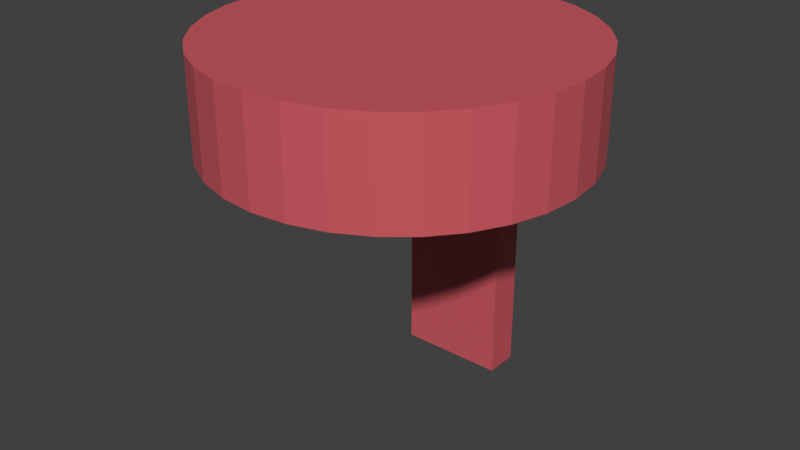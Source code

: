 # Source: Scarf.blend  (saved by Blender 4.0.36; exported with 4.5.12 LTS)
import bpy
from mathutils import Matrix  # noqa: F401  (used for matrix-valued properties, if any)

bpy.ops.wm.read_factory_settings(use_empty=True)
scene = bpy.context.scene
scene.name = 'Scene'

# ---- collections
col_scarf = bpy.data.collections.new('Scarf'); scene.collection.children.link(col_scarf)

# ---- materials (node trees are filled in below, after node groups)
mat_scarf_red = bpy.data.materials.new('Scarf_Red')
mat_scarf_red.use_transparent_shadow = False

# ---- material node trees
mat_scarf_red.use_nodes = True; mat_scarf_red.node_tree.nodes.clear()
_N = mat_scarf_red.node_tree.nodes; _L = mat_scarf_red.node_tree.links
n0 = _N.new('ShaderNodeBsdfPrincipled'); n0.name = 'Principled BSDF'; n0.location = (10, 300)
n0.inputs[0].default_value = (0.62, 0.1, 0.12, 1.0)
n0.inputs[2].default_value = 0.55
n0.inputs[3].default_value = 1.45
n1 = _N.new('ShaderNodeOutputMaterial'); n1.name = 'Material Output'; n1.location = (300, 300)
_L.new(n0.outputs[0], n1.inputs[0])
n1.is_active_output = True

# ---- world
world_world = bpy.data.worlds.new('World'); scene.world = world_world
world_world.use_nodes = True; world_world.node_tree.nodes.clear()
_N = world_world.node_tree.nodes; _L = world_world.node_tree.links
n0 = _N.new('ShaderNodeOutputWorld'); n0.name = 'World Output'; n0.location = (300, 300)
n1 = _N.new('ShaderNodeBackground'); n1.name = 'Background'; n1.location = (10, 300)
n1.inputs[0].default_value = (0.05088, 0.05088, 0.05088, 1.0)
_L.new(n1.outputs[0], n0.inputs[0])
n0.is_active_output = True
world_world.color = (0.05088, 0.05088, 0.05088)
world_world.use_sun_shadow = False
world_world.sun_shadow_jitter_overblur = 0.0

# ---- meshes
me_cone_013 = bpy.data.meshes.new('Cone.013')
me_cone_013.from_pydata([(0.0, 0.55, -0.15), (0.0, 0.55, 0.15), (0.1073, 0.5394, -0.15), (0.1073, 0.5394, 0.15), (0.2105, 0.5081, -0.15), (0.2105, 0.5081, 0.15), (0.3056, 0.4573, -0.15), (0.3056, 0.4573, 0.15), (0.3889, 0.3889, -0.15), (0.3889, 0.3889, 0.15), (0.4573, 0.3056, -0.15), (0.4573, 0.3056, 0.15), (0.5081, 0.2105, -0.15), (0.5081, 0.2105, 0.15), (0.5394, 0.1073, -0.15), (0.5394, 0.1073, 0.15), (0.55, 0.0, -0.15), (0.55, 0.0, 0.15), (0.5394, -0.1073, -0.15), (0.5394, -0.1073, 0.15), (0.5081, -0.2105, -0.15), (0.5081, -0.2105, 0.15), (0.4573, -0.3056, -0.15), (0.4573, -0.3056, 0.15), (0.3889, -0.3889, -0.15), (0.3889, -0.3889, 0.15), (0.3056, -0.4573, -0.15), (0.3056, -0.4573, 0.15), (0.2105, -0.5081, -0.15), (0.2105, -0.5081, 0.15), (0.1073, -0.5394, -0.15), (0.1073, -0.5394, 0.15), (0.0, -0.55, -0.15), (0.0, -0.55, 0.15), (-0.1073, -0.5394, -0.15), (-0.1073, -0.5394, 0.15), (-0.2105, -0.5081, -0.15), (-0.2105, -0.5081, 0.15), (-0.3056, -0.4573, -0.15), (-0.3056, -0.4573, 0.15), (-0.3889, -0.3889, -0.15), (-0.3889, -0.3889, 0.15), (-0.4573, -0.3056, -0.15), (-0.4573, -0.3056, 0.15), (-0.5081, -0.2105, -0.15), (-0.5081, -0.2105, 0.15), (-0.5394, -0.1073, -0.15), (-0.5394, -0.1073, 0.15), (-0.55, 0.0, -0.15), (-0.55, 0.0, 0.15), (-0.5394, 0.1073, -0.15), (-0.5394, 0.1073, 0.15), (-0.5081, 0.2105, -0.15), (-0.5081, 0.2105, 0.15), (-0.4573, 0.3056, -0.15), (-0.4573, 0.3056, 0.15), (-0.3889, 0.3889, -0.15), (-0.3889, 0.3889, 0.15), (-0.3056, 0.4573, -0.15), (-0.3056, 0.4573, 0.15), (-0.2105, 0.5081, -0.15), (-0.2105, 0.5081, 0.15), (-0.1073, 0.5394, -0.15), (-0.1073, 0.5394, 0.15)], [], [(0, 1, 3, 2), (2, 3, 5, 4), (4, 5, 7, 6), (6, 7, 9, 8), (8, 9, 11, 10), (10, 11, 13, 12), (12, 13, 15, 14), (14, 15, 17, 16), (16, 17, 19, 18), (18, 19, 21, 20), (20, 21, 23, 22), (22, 23, 25, 24), (24, 25, 27, 26), (26, 27, 29, 28), (28, 29, 31, 30), (30, 31, 33, 32), (32, 33, 35, 34), (34, 35, 37, 36), (36, 37, 39, 38), (38, 39, 41, 40), (40, 41, 43, 42), (42, 43, 45, 44), (44, 45, 47, 46), (46, 47, 49, 48), (48, 49, 51, 50), (50, 51, 53, 52), (52, 53, 55, 54), (54, 55, 57, 56), (56, 57, 59, 58), (58, 59, 61, 60), (3, 1, 63, 61, 59, 57, 55, 53, 51, 49, 47, 45, 43, 41, 39, 37, 35, 33, 31, 29, 27, 25, 23, 21, 19, 17, 15, 13, 11, 9, 7, 5), (60, 61, 63, 62), (62, 63, 1, 0), (0, 2, 4, 6, 8, 10, 12, 14, 16, 18, 20, 22, 24, 26, 28, 30, 32, 34, 36, 38, 40, 42, 44, 46, 48, 50, 52, 54, 56, 58, 60, 62)])
_uv = me_cone_013.uv_layers.new(name='UVMap')
_uv.uv.foreach_set('vector', [1.0, 0.5, 1.0, 1.0, 0.9688, 1.0, 0.9688, 0.5, 0.9688, 0.5, 0.9688, 1.0, 0.9375, 1.0, 0.9375, 0.5, 0.9375, 0.5, 0.9375, 1.0, 0.9062, 1.0, 0.9062, 0.5, 0.9062, 0.5, 0.9062, 1.0, 0.875, 1.0, 0.875, 0.5, 0.875, 0.5, 0.875, 1.0, 0.8438, 1.0, 0.8438, 0.5, 0.8438, 0.5, 0.8438, 1.0, 0.8125, 1.0, 0.8125, 0.5, 0.8125, 0.5, 0.8125, 1.0, 0.7812, 1.0, 0.7812, 0.5, 0.7812, 0.5, 0.7812, 1.0, 0.75, 1.0, 0.75, 0.5, 0.75, 0.5, 0.75, 1.0, 0.7188, 1.0, 0.7188, 0.5, 0.7188, 0.5, 0.7188, 1.0, 0.6875, 1.0, 0.6875, 0.5, 0.6875, 0.5, 0.6875, 1.0, 0.6562, 1.0, 0.6562, 0.5, 0.6562, 0.5, 0.6562, 1.0, 0.625, 1.0, 0.625, 0.5, 0.625, 0.5, 0.625, 1.0, 0.5938, 1.0, 0.5938, 0.5, 0.5938, 0.5, 0.5938, 1.0, 0.5625, 1.0, 0.5625, 0.5, 0.5625, 0.5, 0.5625, 1.0, 0.5312, 1.0, 0.5312, 0.5, 0.5312, 0.5, 0.5312, 1.0, 0.5, 1.0, 0.5, 0.5, 0.5, 0.5, 0.5, 1.0, 0.4688, 1.0, 0.4688, 0.5, 0.4688, 0.5, 0.4688, 1.0, 0.4375, 1.0, 0.4375, 0.5, 0.4375, 0.5, 0.4375, 1.0, 0.4062, 1.0, 0.4062, 0.5, 0.4062, 0.5, 0.4062, 1.0, 0.375, 1.0, 0.375, 0.5, 0.375, 0.5, 0.375, 1.0, 0.3438, 1.0, 0.3438, 0.5, 0.3438, 0.5, 0.3438, 1.0, 0.3125, 1.0, 0.3125, 0.5, 0.3125, 0.5, 0.3125, 1.0, 0.2812, 1.0, 0.2812, 0.5, 0.2812, 0.5, 0.2812, 1.0, 0.25, 1.0, 0.25, 0.5, 0.25, 0.5, 0.25, 1.0, 0.2188, 1.0, 0.2188, 0.5, 0.2188, 0.5, 0.2188, 1.0, 0.1875, 1.0, 0.1875, 0.5, 0.1875, 0.5, 0.1875, 1.0, 0.1562, 1.0, 0.1562, 0.5, 0.1562, 0.5, 0.1562, 1.0, 0.125, 1.0, 0.125, 0.5, 0.125, 0.5, 0.125, 1.0, 0.09375, 1.0, 0.09375, 0.5, 0.09375, 0.5, 0.09375, 1.0, 0.0625, 1.0, 0.0625, 0.5, 0.2968, 0.4854, 0.25, 0.49, 0.2032, 0.4854, 0.1582, 0.4717, 0.1167, 0.4496, 0.08029, 0.4197, 0.05045, 0.3833, 0.02827, 0.3418, 0.01461, 0.2968, 0.01, 0.25, 0.01461, 0.2032, 0.02827, 0.1582, 0.05045, 0.1167, 0.08029, 0.08029, 0.1167, 0.05045, 0.1582, 0.02827, 0.2032, 0.01461, 0.25, 0.01, 0.2968, 0.01461, 0.3418, 0.02827, 0.3833, 0.05045, 0.4197, 0.08029, 0.4496, 0.1167, 0.4717, 0.1582, 0.4854, 0.2032, 0.49, 0.25, 0.4854, 0.2968, 0.4717, 0.3418, 0.4496, 0.3833, 0.4197, 0.4197, 0.3833, 0.4496, 0.3418, 0.4717, 0.0625, 0.5, 0.0625, 1.0, 0.03125, 1.0, 0.03125, 0.5, 0.03125, 0.5, 0.03125, 1.0, 0.0, 1.0, 0.0, 0.5, 0.75, 0.49, 0.7968, 0.4854, 0.8418, 0.4717, 0.8833, 0.4496, 0.9197, 0.4197, 0.9496, 0.3833, 0.9717, 0.3418, 0.9854, 0.2968, 0.99, 0.25, 0.9854, 0.2032, 0.9717, 0.1582, 0.9496, 0.1167, 0.9197, 0.08029, 0.8833, 0.05045, 0.8418, 0.02827, 0.7968, 0.01461, 0.75, 0.01, 0.7032, 0.01461, 0.6582, 0.02827, 0.6167, 0.05045, 0.5803, 0.08029, 0.5504, 0.1167, 0.5283, 0.1582, 0.5146, 0.2032, 0.51, 0.25, 0.5146, 0.2968, 0.5283, 0.3418, 0.5504, 0.3833, 0.5803, 0.4197, 0.6167, 0.4496, 0.6582, 0.4717, 0.7032, 0.4854])
me_cone_013.materials.append(mat_scarf_red)
me_cone_013.update()
me_cube_007 = bpy.data.meshes.new('Cube.007')
me_cube_007.from_pydata([(-0.16, -0.05, -0.45), (-0.16, -0.05, 0.45), (-0.16, 0.05, -0.45), (-0.16, 0.05, 0.45), (0.16, -0.05, -0.45), (0.16, -0.05, 0.45), (0.16, 0.05, -0.45), (0.16, 0.05, 0.45)], [], [(0, 1, 3, 2), (2, 3, 7, 6), (6, 7, 5, 4), (4, 5, 1, 0), (2, 6, 4, 0), (7, 3, 1, 5)])
_uv = me_cube_007.uv_layers.new(name='UVMap')
_uv.uv.foreach_set('vector', [0.375, 0.0, 0.625, 0.0, 0.625, 0.25, 0.375, 0.25, 0.375, 0.25, 0.625, 0.25, 0.625, 0.5, 0.375, 0.5, 0.375, 0.5, 0.625, 0.5, 0.625, 0.75, 0.375, 0.75, 0.375, 0.75, 0.625, 0.75, 0.625, 1.0, 0.375, 1.0, 0.125, 0.5, 0.375, 0.5, 0.375, 0.75, 0.125, 0.75, 0.625, 0.5, 0.875, 0.5, 0.875, 0.75, 0.625, 0.75])
me_cube_007.materials.append(mat_scarf_red)
me_cube_007.update()

# ---- objects
ob_accessory_scarf = bpy.data.objects.new('ACCESSORY_Scarf', None)
ob_scarf_neck = bpy.data.objects.new('Scarf_Neck', me_cone_013)
ob_scarf_drape = bpy.data.objects.new('Scarf_Drape', me_cube_007)

# ---- transforms, parenting, visibility, modifiers, constraints
ob_accessory_scarf.location = (0.0, 0.0, 0.0)
ob_accessory_scarf.empty_display_size = 0.2
ob_scarf_neck.parent = ob_accessory_scarf
ob_scarf_neck.location = (0.0, 0.0, -0.05)
ob_scarf_drape.parent = ob_accessory_scarf
ob_scarf_drape.location = (0.0, 0.3, -0.55)

# ---- collection membership
scene.collection.objects.link(ob_accessory_scarf)
col_scarf.objects.link(ob_accessory_scarf)
col_scarf.objects.link(ob_scarf_neck)
col_scarf.objects.link(ob_scarf_drape)

# ---- scene / render settings (as saved in the file)
scene.frame_start = 1; scene.frame_end = 250; scene.frame_set(1)
scene.render.engine = 'BLENDER_EEVEE_NEXT'
scene.cycles.sampling_pattern = 'TABULATED_SOBOL'
scene.view_settings.view_transform = 'Standard'
bpy.context.view_layer.update()

# ---- added for rendering (the .blend has no active camera and no usable light): camera, sun
cam_auto = bpy.data.cameras.new('AutoCamera')
cam_auto.lens = 50.0
cam_auto.sensor_width = 36.0
cam_auto.clip_end = 1000.0
ob_auto_camera = bpy.data.objects.new('AutoCamera', cam_auto)
scene.collection.objects.link(ob_auto_camera)
ob_auto_camera.location = (1.76279, -2.11535, 0.960232)
ob_auto_camera.rotation_euler = (1.09748, -7.21219e-08, 0.694738)
scene.camera = ob_auto_camera
light_auto_sun = bpy.data.lights.new('AutoSun', 'SUN')
light_auto_sun.energy = 3.0
light_auto_sun.angle = 0.0523599
ob_auto_sun = bpy.data.objects.new('AutoSun', light_auto_sun)
scene.collection.objects.link(ob_auto_sun)
ob_auto_sun.rotation_euler = (0.872665, 0.174533, 0.523599)
bpy.context.view_layer.update()
